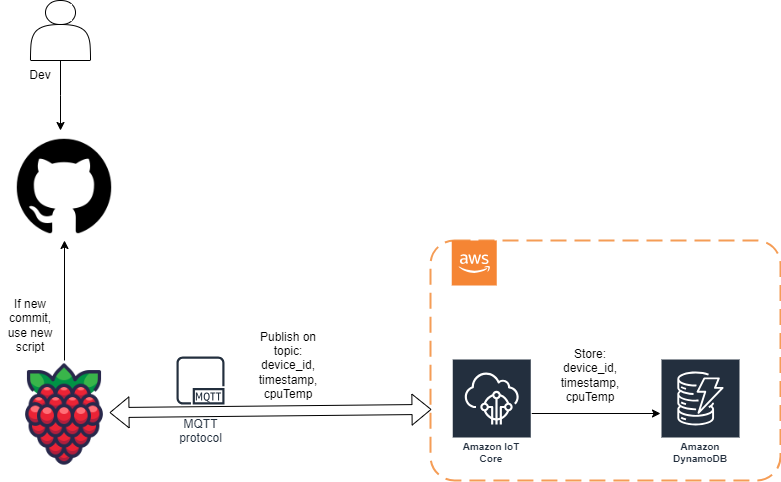

The diagram above was exported from draw.io. Its source (the exported page's mxGraphModel, read from the mxfile embedded in the PNG):
<mxGraphModel dx="1274" dy="605" grid="1" gridSize="10" guides="1" tooltips="1" connect="1" arrows="1" fold="1" page="1" pageScale="1" pageWidth="827" pageHeight="1169" math="0" shadow="0">
  <root>
    <mxCell id="0" />
    <mxCell id="1" parent="0" />
    <mxCell id="AekakpyyjrXPquq7JsDw-5" value="" style="rounded=1;arcSize=10;dashed=1;strokeColor=#F59D56;fillColor=none;gradientColor=none;dashPattern=8 4;strokeWidth=2;" parent="1" vertex="1">
      <mxGeometry x="450" y="240" width="350" height="240" as="geometry" />
    </mxCell>
    <mxCell id="zNCF8Fmc5jt3oc6A0bGX-2" style="edgeStyle=orthogonalEdgeStyle;rounded=0;orthogonalLoop=1;jettySize=auto;html=1;entryX=0.5;entryY=1;entryDx=0;entryDy=0;" edge="1" parent="1" source="o853OGJ1vBTJmI1IMz_V-1" target="o853OGJ1vBTJmI1IMz_V-4">
      <mxGeometry relative="1" as="geometry" />
    </mxCell>
    <mxCell id="o853OGJ1vBTJmI1IMz_V-1" value="" style="shape=image;html=1;verticalAlign=top;verticalLabelPosition=bottom;labelBackgroundColor=#ffffff;imageAspect=0;aspect=fixed;image=https://cdn1.iconfinder.com/data/icons/fruit-136/64/Fruit_iconfree_Filled_Outline_raspberry-healthy-organic-food-fruit_icon-128.png" parent="1" vertex="1">
      <mxGeometry x="30" y="360" width="108" height="108" as="geometry" />
    </mxCell>
    <mxCell id="o853OGJ1vBTJmI1IMz_V-4" value="" style="shape=image;html=1;verticalAlign=top;verticalLabelPosition=bottom;labelBackgroundColor=#ffffff;imageAspect=0;aspect=fixed;image=https://cdn4.iconfinder.com/data/icons/ionicons/512/icon-social-github-128.png" parent="1" vertex="1">
      <mxGeometry x="30" y="132" width="108" height="108" as="geometry" />
    </mxCell>
    <mxCell id="AekakpyyjrXPquq7JsDw-1" value="MQTT&#10;protocol" style="sketch=0;outlineConnect=0;fontColor=#232F3E;gradientColor=none;strokeColor=#232F3E;fillColor=#ffffff;dashed=0;verticalLabelPosition=bottom;verticalAlign=top;align=center;html=1;fontSize=12;fontStyle=0;aspect=fixed;shape=mxgraph.aws4.resourceIcon;resIcon=mxgraph.aws4.mqtt_protocol;" parent="1" vertex="1">
      <mxGeometry x="190" y="350" width="60" height="60" as="geometry" />
    </mxCell>
    <mxCell id="AekakpyyjrXPquq7JsDw-2" value="" style="shape=flexArrow;endArrow=classic;startArrow=classic;html=1;rounded=0;exitX=1;exitY=0.5;exitDx=0;exitDy=0;" parent="1" edge="1">
      <mxGeometry width="100" height="100" relative="1" as="geometry">
        <mxPoint x="129" y="412.08" as="sourcePoint" />
        <mxPoint x="451" y="408.91204497540406" as="targetPoint" />
      </mxGeometry>
    </mxCell>
    <mxCell id="AekakpyyjrXPquq7JsDw-6" value="" style="outlineConnect=0;dashed=0;verticalLabelPosition=bottom;verticalAlign=top;align=center;html=1;shape=mxgraph.aws3.cloud_2;fillColor=#F58534;gradientColor=none;" parent="1" vertex="1">
      <mxGeometry x="471.25" y="240" width="45" height="45" as="geometry" />
    </mxCell>
    <mxCell id="AekakpyyjrXPquq7JsDw-7" value="Amazon IoT Core" style="sketch=0;outlineConnect=0;fontColor=#232F3E;gradientColor=none;strokeColor=#ffffff;fillColor=#232F3E;dashed=0;verticalLabelPosition=middle;verticalAlign=bottom;align=center;html=1;whiteSpace=wrap;fontSize=10;fontStyle=1;spacing=3;shape=mxgraph.aws4.productIcon;prIcon=mxgraph.aws4.iot_core;aspect=fixed;" parent="1" vertex="1">
      <mxGeometry x="471.25" y="358" width="80" height="110" as="geometry" />
    </mxCell>
    <mxCell id="AekakpyyjrXPquq7JsDw-8" value="Amazon DynamoDB" style="sketch=0;outlineConnect=0;fontColor=#232F3E;gradientColor=none;strokeColor=#ffffff;fillColor=#232F3E;dashed=0;verticalLabelPosition=middle;verticalAlign=bottom;align=center;html=1;whiteSpace=wrap;fontSize=10;fontStyle=1;spacing=3;shape=mxgraph.aws4.productIcon;prIcon=mxgraph.aws4.dynamodb;aspect=fixed;" parent="1" vertex="1">
      <mxGeometry x="680" y="358" width="80" height="110" as="geometry" />
    </mxCell>
    <mxCell id="AekakpyyjrXPquq7JsDw-9" value="" style="endArrow=classic;html=1;rounded=0;" parent="1" source="AekakpyyjrXPquq7JsDw-7" target="AekakpyyjrXPquq7JsDw-8" edge="1">
      <mxGeometry width="50" height="50" relative="1" as="geometry">
        <mxPoint x="570" y="340" as="sourcePoint" />
        <mxPoint x="700" y="310" as="targetPoint" />
      </mxGeometry>
    </mxCell>
    <mxCell id="AekakpyyjrXPquq7JsDw-10" value="Publish on topic: device_id, timestamp, cpuTemp" style="text;html=1;align=center;verticalAlign=middle;whiteSpace=wrap;rounded=0;" parent="1" vertex="1">
      <mxGeometry x="278" y="350" width="60" height="30" as="geometry" />
    </mxCell>
    <mxCell id="AekakpyyjrXPquq7JsDw-11" value="Store: device_id, timestamp, cpuTemp" style="text;html=1;align=center;verticalAlign=middle;whiteSpace=wrap;rounded=0;" parent="1" vertex="1">
      <mxGeometry x="580" y="360" width="60" height="30" as="geometry" />
    </mxCell>
    <mxCell id="AekakpyyjrXPquq7JsDw-18" style="edgeStyle=orthogonalEdgeStyle;rounded=0;orthogonalLoop=1;jettySize=auto;html=1;" parent="1" source="AekakpyyjrXPquq7JsDw-13" edge="1">
      <mxGeometry relative="1" as="geometry">
        <mxPoint x="80" y="130" as="targetPoint" />
      </mxGeometry>
    </mxCell>
    <mxCell id="AekakpyyjrXPquq7JsDw-13" value="" style="shape=actor;whiteSpace=wrap;html=1;" parent="1" vertex="1">
      <mxGeometry x="50" width="60" height="60" as="geometry" />
    </mxCell>
    <mxCell id="AekakpyyjrXPquq7JsDw-14" value="Dev" style="text;html=1;align=center;verticalAlign=middle;whiteSpace=wrap;rounded=0;" parent="1" vertex="1">
      <mxGeometry x="30" y="60" width="60" height="30" as="geometry" />
    </mxCell>
    <mxCell id="AekakpyyjrXPquq7JsDw-19" value="If new commit, use new script" style="text;html=1;align=center;verticalAlign=middle;whiteSpace=wrap;rounded=0;" parent="1" vertex="1">
      <mxGeometry x="20" y="310" width="60" height="30" as="geometry" />
    </mxCell>
  </root>
</mxGraphModel>